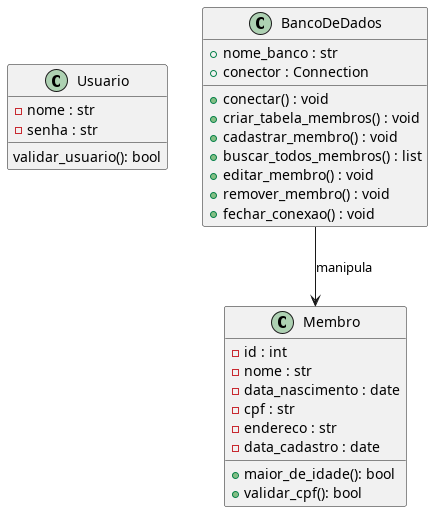

The diagram above was rendered by PlantUML. Its source (embedded in the PNG):
@startuml classes 
class Usuario{
    - nome : str
    - senha : str

    validar_usuario(): bool
}
class Membro{
    - id : int
    - nome : str
    - data_nascimento : date
    - cpf : str
    - endereco : str
    - data_cadastro : date 
    + maior_de_idade(): bool 
    + validar_cpf(): bool 

}
class BancoDeDados{
    + nome_banco : str
    + conector : Connection

    + conectar() : void 
    + criar_tabela_membros() : void 
    + cadastrar_membro() : void 
    + buscar_todos_membros() : list 
    + editar_membro() : void 
    + remover_membro() : void 
    + fechar_conexao() : void
}

BancoDeDados --> Membro : manipula
@enduml